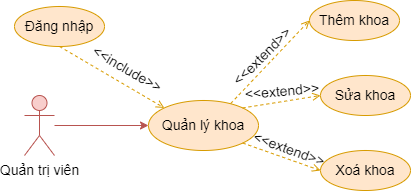

The diagram above was exported from draw.io. Its source (the exported page's mxGraphModel, read from the mxfile embedded in the PNG):
<mxGraphModel dx="600" dy="355" grid="1" gridSize="10" guides="1" tooltips="1" connect="1" arrows="1" fold="1" page="1" pageScale="1" pageWidth="850" pageHeight="1100" math="0" shadow="0">
  <root>
    <mxCell id="0" />
    <mxCell id="1" parent="0" />
    <mxCell id="xkgxMSR3FYmqV3tjWRWc-1" value="Quản lý khoa" style="ellipse;whiteSpace=wrap;html=1;fillColor=#ffe6cc;strokeColor=#d79b00;fontSize=14;" vertex="1" parent="1">
      <mxGeometry x="414" y="290" width="110" height="50" as="geometry" />
    </mxCell>
    <mxCell id="xkgxMSR3FYmqV3tjWRWc-2" style="rounded=0;orthogonalLoop=1;jettySize=auto;html=1;entryX=0;entryY=0.5;entryDx=0;entryDy=0;fillColor=#ffe6cc;strokeColor=#d79b00;exitX=0.747;exitY=0.061;exitDx=0;exitDy=0;exitPerimeter=0;dashed=1;fontSize=14;endArrow=open;endFill=0;" edge="1" parent="1" source="xkgxMSR3FYmqV3tjWRWc-1" target="xkgxMSR3FYmqV3tjWRWc-5">
      <mxGeometry relative="1" as="geometry">
        <mxPoint x="495" y="263" as="sourcePoint" />
      </mxGeometry>
    </mxCell>
    <mxCell id="xkgxMSR3FYmqV3tjWRWc-3" style="rounded=0;orthogonalLoop=1;jettySize=auto;html=1;entryX=0;entryY=0.5;entryDx=0;entryDy=0;fillColor=#ffe6cc;strokeColor=#d79b00;exitX=1;exitY=0;exitDx=0;exitDy=0;dashed=1;fontSize=14;endArrow=open;endFill=0;" edge="1" parent="1" source="xkgxMSR3FYmqV3tjWRWc-1" target="xkgxMSR3FYmqV3tjWRWc-6">
      <mxGeometry relative="1" as="geometry">
        <mxPoint x="516" y="280" as="sourcePoint" />
      </mxGeometry>
    </mxCell>
    <mxCell id="xkgxMSR3FYmqV3tjWRWc-4" style="rounded=0;orthogonalLoop=1;jettySize=auto;html=1;exitX=1;exitY=1;exitDx=0;exitDy=0;entryX=0;entryY=0.5;entryDx=0;entryDy=0;fillColor=#ffe6cc;strokeColor=#d79b00;dashed=1;fontSize=14;endArrow=open;endFill=0;" edge="1" parent="1" source="xkgxMSR3FYmqV3tjWRWc-1" target="xkgxMSR3FYmqV3tjWRWc-7">
      <mxGeometry relative="1" as="geometry">
        <mxPoint x="503" y="294" as="sourcePoint" />
      </mxGeometry>
    </mxCell>
    <mxCell id="xkgxMSR3FYmqV3tjWRWc-5" value="Thêm khoa" style="ellipse;whiteSpace=wrap;html=1;fillColor=#ffe6cc;strokeColor=#d79b00;fontSize=14;" vertex="1" parent="1">
      <mxGeometry x="575" y="190" width="90" height="40" as="geometry" />
    </mxCell>
    <mxCell id="xkgxMSR3FYmqV3tjWRWc-6" value="Sửa khoa" style="ellipse;whiteSpace=wrap;html=1;fillColor=#ffe6cc;strokeColor=#d79b00;fontSize=14;" vertex="1" parent="1">
      <mxGeometry x="586" y="265" width="90" height="40" as="geometry" />
    </mxCell>
    <mxCell id="xkgxMSR3FYmqV3tjWRWc-7" value="Xoá khoa" style="ellipse;whiteSpace=wrap;html=1;fillColor=#ffe6cc;strokeColor=#d79b00;fontSize=14;" vertex="1" parent="1">
      <mxGeometry x="586" y="340" width="90" height="40" as="geometry" />
    </mxCell>
    <mxCell id="xkgxMSR3FYmqV3tjWRWc-8" value="&lt;font style=&quot;font-size: 14px;&quot;&gt;&amp;lt;&amp;lt;extend&amp;gt;&amp;gt;&lt;/font&gt;" style="text;html=1;strokeColor=none;fillColor=none;align=center;verticalAlign=middle;whiteSpace=wrap;rounded=0;rotation=-45;fontSize=14;" vertex="1" parent="1">
      <mxGeometry x="498" y="231" width="60" height="30" as="geometry" />
    </mxCell>
    <mxCell id="xkgxMSR3FYmqV3tjWRWc-9" value="&lt;font style=&quot;font-size: 14px;&quot;&gt;&amp;lt;&amp;lt;extend&amp;gt;&amp;gt;&lt;/font&gt;" style="text;html=1;strokeColor=none;fillColor=none;align=center;verticalAlign=middle;whiteSpace=wrap;rounded=0;rotation=-5;fontSize=14;" vertex="1" parent="1">
      <mxGeometry x="518" y="266" width="60" height="30" as="geometry" />
    </mxCell>
    <mxCell id="xkgxMSR3FYmqV3tjWRWc-10" value="&lt;font style=&quot;font-size: 14px;&quot;&gt;&amp;lt;&amp;lt;extend&amp;gt;&amp;gt;&lt;/font&gt;" style="text;html=1;strokeColor=none;fillColor=none;align=center;verticalAlign=middle;whiteSpace=wrap;rounded=0;rotation=20;fontSize=14;" vertex="1" parent="1">
      <mxGeometry x="525" y="324" width="60" height="30" as="geometry" />
    </mxCell>
    <mxCell id="xkgxMSR3FYmqV3tjWRWc-11" style="rounded=0;orthogonalLoop=1;jettySize=auto;html=1;entryX=0;entryY=0.5;entryDx=0;entryDy=0;fillColor=#f8cecc;strokeColor=#b85450;fontSize=14;" edge="1" parent="1" source="xkgxMSR3FYmqV3tjWRWc-12">
      <mxGeometry relative="1" as="geometry">
        <mxPoint x="414.0000000000001" y="315" as="targetPoint" />
      </mxGeometry>
    </mxCell>
    <mxCell id="xkgxMSR3FYmqV3tjWRWc-12" value="Quản trị viên" style="shape=umlActor;verticalLabelPosition=bottom;verticalAlign=top;html=1;outlineConnect=0;fillColor=#f8cecc;strokeColor=#b85450;fontSize=14;" vertex="1" parent="1">
      <mxGeometry x="290" y="285.00000000000006" width="30" height="60" as="geometry" />
    </mxCell>
    <mxCell id="xkgxMSR3FYmqV3tjWRWc-13" style="rounded=0;orthogonalLoop=1;jettySize=auto;html=1;entryX=0;entryY=0;entryDx=0;entryDy=0;fillColor=#ffe6cc;strokeColor=#d79b00;endArrow=open;endFill=0;dashed=1;exitX=0.5;exitY=1;exitDx=0;exitDy=0;" edge="1" parent="1" source="xkgxMSR3FYmqV3tjWRWc-14" target="xkgxMSR3FYmqV3tjWRWc-1">
      <mxGeometry relative="1" as="geometry">
        <mxPoint x="325.5" y="106" as="targetPoint" />
        <mxPoint x="325" y="196" as="sourcePoint" />
      </mxGeometry>
    </mxCell>
    <mxCell id="xkgxMSR3FYmqV3tjWRWc-14" value="Đăng nhập" style="ellipse;whiteSpace=wrap;html=1;fillColor=#ffe6cc;strokeColor=#d79b00;fontSize=14;" vertex="1" parent="1">
      <mxGeometry x="280" y="196" width="90" height="40" as="geometry" />
    </mxCell>
    <mxCell id="xkgxMSR3FYmqV3tjWRWc-15" value="&lt;font&gt;&amp;lt;&amp;lt;include&amp;gt;&amp;gt;&lt;/font&gt;" style="text;html=1;strokeColor=none;fillColor=none;align=center;verticalAlign=middle;whiteSpace=wrap;rounded=0;rotation=30;fontSize=14;" vertex="1" parent="1">
      <mxGeometry x="363" y="244" width="60" height="30" as="geometry" />
    </mxCell>
  </root>
</mxGraphModel>